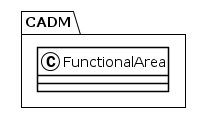

The diagram above was rendered by PlantUML. Its source (embedded in the PNG):
@startuml
!theme plain
package CADM {
class FunctionalArea {
}
}
@enduml